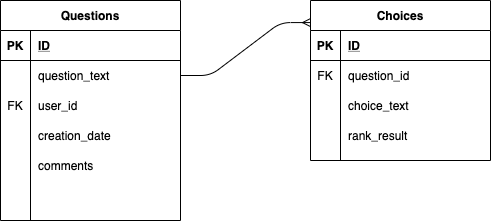

The diagram above was exported from draw.io. Its source (the exported page's mxGraphModel, read from the mxfile embedded in the PNG):
<mxGraphModel dx="946" dy="627" grid="1" gridSize="10" guides="1" tooltips="1" connect="1" arrows="1" fold="1" page="1" pageScale="1" pageWidth="850" pageHeight="1100" math="0" shadow="0">
  <root>
    <mxCell id="0" />
    <mxCell id="1" parent="0" />
    <mxCell id="KRvvMG1a6ILw5my-56cq-2" value="Questions" style="shape=table;startSize=30;container=1;collapsible=1;childLayout=tableLayout;fixedRows=1;rowLines=0;fontStyle=1;align=center;resizeLast=1;" vertex="1" parent="1">
      <mxGeometry x="210" y="100" width="180" height="220" as="geometry" />
    </mxCell>
    <mxCell id="KRvvMG1a6ILw5my-56cq-3" value="" style="shape=partialRectangle;collapsible=0;dropTarget=0;pointerEvents=0;fillColor=none;top=0;left=0;bottom=1;right=0;points=[[0,0.5],[1,0.5]];portConstraint=eastwest;" vertex="1" parent="KRvvMG1a6ILw5my-56cq-2">
      <mxGeometry y="30" width="180" height="30" as="geometry" />
    </mxCell>
    <mxCell id="KRvvMG1a6ILw5my-56cq-4" value="PK" style="shape=partialRectangle;connectable=0;fillColor=none;top=0;left=0;bottom=0;right=0;fontStyle=1;overflow=hidden;" vertex="1" parent="KRvvMG1a6ILw5my-56cq-3">
      <mxGeometry width="30" height="30" as="geometry" />
    </mxCell>
    <mxCell id="KRvvMG1a6ILw5my-56cq-5" value="ID" style="shape=partialRectangle;connectable=0;fillColor=none;top=0;left=0;bottom=0;right=0;align=left;spacingLeft=6;fontStyle=5;overflow=hidden;" vertex="1" parent="KRvvMG1a6ILw5my-56cq-3">
      <mxGeometry x="30" width="150" height="30" as="geometry" />
    </mxCell>
    <mxCell id="KRvvMG1a6ILw5my-56cq-9" value="" style="shape=partialRectangle;collapsible=0;dropTarget=0;pointerEvents=0;fillColor=none;top=0;left=0;bottom=0;right=0;points=[[0,0.5],[1,0.5]];portConstraint=eastwest;" vertex="1" parent="KRvvMG1a6ILw5my-56cq-2">
      <mxGeometry y="60" width="180" height="30" as="geometry" />
    </mxCell>
    <mxCell id="KRvvMG1a6ILw5my-56cq-10" value="" style="shape=partialRectangle;connectable=0;fillColor=none;top=0;left=0;bottom=0;right=0;editable=1;overflow=hidden;" vertex="1" parent="KRvvMG1a6ILw5my-56cq-9">
      <mxGeometry width="30" height="30" as="geometry" />
    </mxCell>
    <mxCell id="KRvvMG1a6ILw5my-56cq-11" value="question_text" style="shape=partialRectangle;connectable=0;fillColor=none;top=0;left=0;bottom=0;right=0;align=left;spacingLeft=6;overflow=hidden;" vertex="1" parent="KRvvMG1a6ILw5my-56cq-9">
      <mxGeometry x="30" width="150" height="30" as="geometry" />
    </mxCell>
    <mxCell id="KRvvMG1a6ILw5my-56cq-19" value="" style="shape=partialRectangle;collapsible=0;dropTarget=0;pointerEvents=0;fillColor=none;top=0;left=0;bottom=0;right=0;points=[[0,0.5],[1,0.5]];portConstraint=eastwest;" vertex="1" parent="KRvvMG1a6ILw5my-56cq-2">
      <mxGeometry y="90" width="180" height="30" as="geometry" />
    </mxCell>
    <mxCell id="KRvvMG1a6ILw5my-56cq-20" value="FK" style="shape=partialRectangle;connectable=0;fillColor=none;top=0;left=0;bottom=0;right=0;editable=1;overflow=hidden;" vertex="1" parent="KRvvMG1a6ILw5my-56cq-19">
      <mxGeometry width="30" height="30" as="geometry" />
    </mxCell>
    <mxCell id="KRvvMG1a6ILw5my-56cq-21" value="" style="shape=partialRectangle;connectable=0;fillColor=none;top=0;left=0;bottom=0;right=0;align=left;spacingLeft=6;overflow=hidden;" vertex="1" parent="KRvvMG1a6ILw5my-56cq-19">
      <mxGeometry x="30" width="150" height="30" as="geometry" />
    </mxCell>
    <mxCell id="KRvvMG1a6ILw5my-56cq-12" value="" style="shape=partialRectangle;collapsible=0;dropTarget=0;pointerEvents=0;fillColor=none;top=0;left=0;bottom=0;right=0;points=[[0,0.5],[1,0.5]];portConstraint=eastwest;" vertex="1" parent="KRvvMG1a6ILw5my-56cq-2">
      <mxGeometry y="120" width="180" height="30" as="geometry" />
    </mxCell>
    <mxCell id="KRvvMG1a6ILw5my-56cq-13" value="" style="shape=partialRectangle;connectable=0;fillColor=none;top=0;left=0;bottom=0;right=0;editable=1;overflow=hidden;" vertex="1" parent="KRvvMG1a6ILw5my-56cq-12">
      <mxGeometry width="30" height="30" as="geometry" />
    </mxCell>
    <mxCell id="KRvvMG1a6ILw5my-56cq-14" value="creation_date" style="shape=partialRectangle;connectable=0;fillColor=none;top=0;left=0;bottom=0;right=0;align=left;spacingLeft=6;overflow=hidden;" vertex="1" parent="KRvvMG1a6ILw5my-56cq-12">
      <mxGeometry x="30" width="150" height="30" as="geometry" />
    </mxCell>
    <mxCell id="KRvvMG1a6ILw5my-56cq-81" value="" style="shape=partialRectangle;collapsible=0;dropTarget=0;pointerEvents=0;fillColor=none;top=0;left=0;bottom=0;right=0;points=[[0,0.5],[1,0.5]];portConstraint=eastwest;" vertex="1" parent="KRvvMG1a6ILw5my-56cq-2">
      <mxGeometry y="150" width="180" height="30" as="geometry" />
    </mxCell>
    <mxCell id="KRvvMG1a6ILw5my-56cq-82" value="" style="shape=partialRectangle;connectable=0;fillColor=none;top=0;left=0;bottom=0;right=0;editable=1;overflow=hidden;" vertex="1" parent="KRvvMG1a6ILw5my-56cq-81">
      <mxGeometry width="30" height="30" as="geometry" />
    </mxCell>
    <mxCell id="KRvvMG1a6ILw5my-56cq-83" value="comments" style="shape=partialRectangle;connectable=0;fillColor=none;top=0;left=0;bottom=0;right=0;align=left;spacingLeft=6;overflow=hidden;" vertex="1" parent="KRvvMG1a6ILw5my-56cq-81">
      <mxGeometry x="30" width="150" height="30" as="geometry" />
    </mxCell>
    <mxCell id="KRvvMG1a6ILw5my-56cq-6" value="" style="shape=partialRectangle;collapsible=0;dropTarget=0;pointerEvents=0;fillColor=none;top=0;left=0;bottom=0;right=0;points=[[0,0.5],[1,0.5]];portConstraint=eastwest;" vertex="1" parent="KRvvMG1a6ILw5my-56cq-2">
      <mxGeometry y="180" width="180" height="30" as="geometry" />
    </mxCell>
    <mxCell id="KRvvMG1a6ILw5my-56cq-7" value="" style="shape=partialRectangle;connectable=0;fillColor=none;top=0;left=0;bottom=0;right=0;editable=1;overflow=hidden;" vertex="1" parent="KRvvMG1a6ILw5my-56cq-6">
      <mxGeometry width="30" height="30" as="geometry" />
    </mxCell>
    <mxCell id="KRvvMG1a6ILw5my-56cq-8" value="" style="shape=partialRectangle;connectable=0;fillColor=none;top=0;left=0;bottom=0;right=0;align=left;spacingLeft=6;overflow=hidden;" vertex="1" parent="KRvvMG1a6ILw5my-56cq-6">
      <mxGeometry x="30" width="150" height="30" as="geometry" />
    </mxCell>
    <mxCell id="KRvvMG1a6ILw5my-56cq-91" value="user_id" style="shape=partialRectangle;connectable=0;fillColor=none;top=0;left=0;bottom=0;right=0;align=left;spacingLeft=6;overflow=hidden;" vertex="1" parent="1">
      <mxGeometry x="240" y="190" width="150" height="30" as="geometry" />
    </mxCell>
    <mxCell id="KRvvMG1a6ILw5my-56cq-94" value="" style="edgeStyle=entityRelationEdgeStyle;fontSize=12;html=1;endArrow=ERmany;exitX=1;exitY=0.5;exitDx=0;exitDy=0;entryX=0;entryY=0.138;entryDx=0;entryDy=0;entryPerimeter=0;" edge="1" parent="1" source="KRvvMG1a6ILw5my-56cq-9" target="KRvvMG1a6ILw5my-56cq-28">
      <mxGeometry width="100" height="100" relative="1" as="geometry">
        <mxPoint x="370" y="350" as="sourcePoint" />
        <mxPoint x="470" y="250" as="targetPoint" />
      </mxGeometry>
    </mxCell>
    <mxCell id="KRvvMG1a6ILw5my-56cq-28" value="Choices" style="shape=table;startSize=30;container=1;collapsible=1;childLayout=tableLayout;fixedRows=1;rowLines=0;fontStyle=1;align=center;resizeLast=1;" vertex="1" parent="1">
      <mxGeometry x="520" y="100" width="180" height="160" as="geometry" />
    </mxCell>
    <mxCell id="KRvvMG1a6ILw5my-56cq-29" value="" style="shape=partialRectangle;collapsible=0;dropTarget=0;pointerEvents=0;fillColor=none;top=0;left=0;bottom=1;right=0;points=[[0,0.5],[1,0.5]];portConstraint=eastwest;" vertex="1" parent="KRvvMG1a6ILw5my-56cq-28">
      <mxGeometry y="30" width="180" height="30" as="geometry" />
    </mxCell>
    <mxCell id="KRvvMG1a6ILw5my-56cq-30" value="PK" style="shape=partialRectangle;connectable=0;fillColor=none;top=0;left=0;bottom=0;right=0;fontStyle=1;overflow=hidden;" vertex="1" parent="KRvvMG1a6ILw5my-56cq-29">
      <mxGeometry width="30" height="30" as="geometry" />
    </mxCell>
    <mxCell id="KRvvMG1a6ILw5my-56cq-31" value="ID" style="shape=partialRectangle;connectable=0;fillColor=none;top=0;left=0;bottom=0;right=0;align=left;spacingLeft=6;fontStyle=5;overflow=hidden;" vertex="1" parent="KRvvMG1a6ILw5my-56cq-29">
      <mxGeometry x="30" width="150" height="30" as="geometry" />
    </mxCell>
    <mxCell id="KRvvMG1a6ILw5my-56cq-32" value="" style="shape=partialRectangle;collapsible=0;dropTarget=0;pointerEvents=0;fillColor=none;top=0;left=0;bottom=0;right=0;points=[[0,0.5],[1,0.5]];portConstraint=eastwest;" vertex="1" parent="KRvvMG1a6ILw5my-56cq-28">
      <mxGeometry y="60" width="180" height="30" as="geometry" />
    </mxCell>
    <mxCell id="KRvvMG1a6ILw5my-56cq-33" value="FK" style="shape=partialRectangle;connectable=0;fillColor=none;top=0;left=0;bottom=0;right=0;editable=1;overflow=hidden;" vertex="1" parent="KRvvMG1a6ILw5my-56cq-32">
      <mxGeometry width="30" height="30" as="geometry" />
    </mxCell>
    <mxCell id="KRvvMG1a6ILw5my-56cq-34" value="question_id" style="shape=partialRectangle;connectable=0;fillColor=none;top=0;left=0;bottom=0;right=0;align=left;spacingLeft=6;overflow=hidden;" vertex="1" parent="KRvvMG1a6ILw5my-56cq-32">
      <mxGeometry x="30" width="150" height="30" as="geometry" />
    </mxCell>
    <mxCell id="KRvvMG1a6ILw5my-56cq-35" value="" style="shape=partialRectangle;collapsible=0;dropTarget=0;pointerEvents=0;fillColor=none;top=0;left=0;bottom=0;right=0;points=[[0,0.5],[1,0.5]];portConstraint=eastwest;" vertex="1" parent="KRvvMG1a6ILw5my-56cq-28">
      <mxGeometry y="90" width="180" height="30" as="geometry" />
    </mxCell>
    <mxCell id="KRvvMG1a6ILw5my-56cq-36" value="" style="shape=partialRectangle;connectable=0;fillColor=none;top=0;left=0;bottom=0;right=0;editable=1;overflow=hidden;" vertex="1" parent="KRvvMG1a6ILw5my-56cq-35">
      <mxGeometry width="30" height="30" as="geometry" />
    </mxCell>
    <mxCell id="KRvvMG1a6ILw5my-56cq-37" value="choice_text" style="shape=partialRectangle;connectable=0;fillColor=none;top=0;left=0;bottom=0;right=0;align=left;spacingLeft=6;overflow=hidden;" vertex="1" parent="KRvvMG1a6ILw5my-56cq-35">
      <mxGeometry x="30" width="150" height="30" as="geometry" />
    </mxCell>
    <mxCell id="KRvvMG1a6ILw5my-56cq-38" value="" style="shape=partialRectangle;collapsible=0;dropTarget=0;pointerEvents=0;fillColor=none;top=0;left=0;bottom=0;right=0;points=[[0,0.5],[1,0.5]];portConstraint=eastwest;" vertex="1" parent="KRvvMG1a6ILw5my-56cq-28">
      <mxGeometry y="120" width="180" height="30" as="geometry" />
    </mxCell>
    <mxCell id="KRvvMG1a6ILw5my-56cq-39" value="" style="shape=partialRectangle;connectable=0;fillColor=none;top=0;left=0;bottom=0;right=0;editable=1;overflow=hidden;" vertex="1" parent="KRvvMG1a6ILw5my-56cq-38">
      <mxGeometry width="30" height="30" as="geometry" />
    </mxCell>
    <mxCell id="KRvvMG1a6ILw5my-56cq-40" value="rank_result" style="shape=partialRectangle;connectable=0;fillColor=none;top=0;left=0;bottom=0;right=0;align=left;spacingLeft=6;overflow=hidden;" vertex="1" parent="KRvvMG1a6ILw5my-56cq-38">
      <mxGeometry x="30" width="150" height="30" as="geometry" />
    </mxCell>
  </root>
</mxGraphModel>